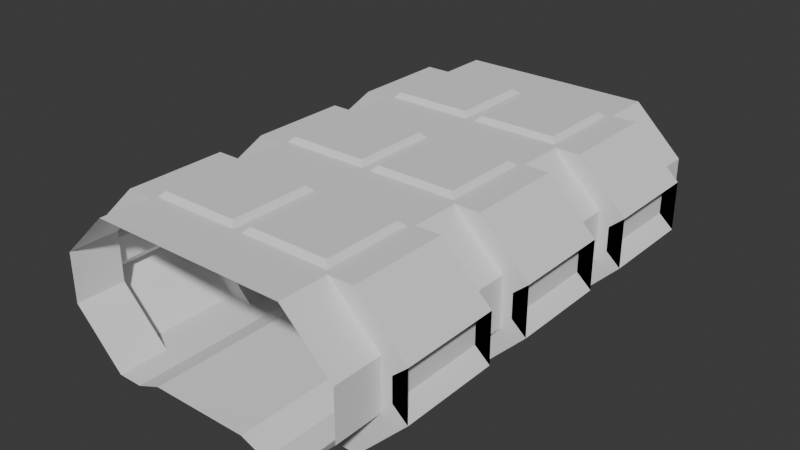 # Source: spacetile.blend  (saved by Blender 4.5.87; exported with 4.5.12 LTS)
import bpy
from mathutils import Matrix  # noqa: F401  (used for matrix-valued properties, if any)

bpy.ops.wm.read_factory_settings(use_empty=True)
scene = bpy.context.scene
scene.name = 'Scene'

# ---- world
world_world = bpy.data.worlds.new('World'); scene.world = world_world
world_world.use_nodes = True; world_world.node_tree.nodes.clear()
_N = world_world.node_tree.nodes; _L = world_world.node_tree.links
n0 = _N.new('ShaderNodeOutputWorld'); n0.name = 'World Output'; n0.location = (200, 100)
n1 = _N.new('ShaderNodeBackground'); n1.name = 'Background'; n1.location = (-200, 100)
n1.inputs[0].default_value = (0.05088, 0.05088, 0.05088, 1.0)
_L.new(n1.outputs[0], n0.inputs[0])
n0.is_active_output = True
world_world.color = (0.05088, 0.05088, 0.05088)
world_world.sun_shadow_jitter_overblur = 0.0

# ---- meshes
me_plane = bpy.data.meshes.new('Plane')
me_plane.from_pydata([(199.2, 98.57, 0.0), (99.23, 98.57, 20.0), (199.2, 298.6, 0.0), (99.23, 298.6, 20.0), (299.2, 98.57, 102.0), (299.2, 298.6, 102.0), (299.2, 98.57, 202.0), (299.2, 298.6, 202.0), (179.5, 118.3, 307.5), (179.5, 278.9, 307.5), (0.0, 98.57, 297.5), (0.0, 298.6, 297.5), (199.2, 298.6, 0.0), (99.23, 298.6, 20.0), (299.2, 298.6, 102.0), (299.2, 298.6, 202.0), (199.2, 298.6, 297.5), (0.0, 298.6, 297.5), (199.2, 398.6, 0.0), (99.23, 398.6, 20.0), (299.2, 398.6, 102.0), (299.2, 398.6, 202.0), (179.5, 418.3, 307.5), (0.0, 398.6, 297.5), (199.2, 598.6, 0.0), (99.23, 598.6, 20.0), (299.2, 598.6, 102.0), (299.2, 598.6, 202.0), (179.5, 578.9, 307.5), (0.0, 598.6, 297.5), (199.2, 698.6, 0.0), (99.23, 698.6, 20.0), (299.2, 698.6, 102.0), (299.2, 698.6, 202.0), (179.5, 718.3, 307.5), (0.0, 698.6, 297.5), (199.2, 898.6, 0.0), (99.23, 898.6, 20.0), (299.2, 898.6, 102.0), (299.2, 898.6, 202.0), (179.5, 878.9, 307.5), (0.0, 898.6, 297.5), (199.2, 0.0, 0.0), (99.23, 0.0, 20.0), (299.2, 0.0, 102.0), (299.2, 0.0, 202.0), (199.2, 0.0, 297.5), (0.0, 0.0, 297.5), (199.2, 1000.0, 0.0), (99.23, 1000.0, 20.0), (299.2, 1000.0, 102.0), (299.2, 1000.0, 202.0), (199.2, 1000.0, 297.5), (0.0, 1000.0, 297.5), (249.2, 298.6, 0.0), (249.2, 98.57, 0.0), (349.2, 298.6, 102.0), (349.2, 98.57, 102.0), (349.2, 298.6, 202.0), (349.2, 98.57, 202.0), (249.2, 298.6, 297.5), (249.2, 98.57, 297.5), (249.2, 398.6, 0.0), (349.2, 398.6, 102.0), (349.2, 398.6, 202.0), (249.2, 398.6, 297.5), (249.2, 598.6, 0.0), (349.2, 598.6, 102.0), (349.2, 598.6, 202.0), (249.2, 598.6, 297.5), (249.2, 698.6, 0.0), (349.2, 698.6, 102.0), (349.2, 698.6, 202.0), (249.2, 698.6, 297.5), (249.2, 898.6, 0.0), (349.2, 898.6, 102.0), (349.2, 898.6, 202.0), (249.2, 898.6, 297.5), (0.0, 98.57, 20.0), (0.0, 298.6, 20.0), (0.0, 298.6, 20.0), (0.0, 398.6, 20.0), (0.0, 598.6, 20.0), (0.0, 698.6, 20.0), (0.0, 898.6, 20.0), (0.0, 0.0, 20.0), (0.0, 1000.0, 20.0), (199.2, 298.6, 297.5), (199.2, 98.57, 297.5), (19.71, 278.9, 307.5), (19.71, 118.3, 307.5), (199.2, 398.6, 297.5), (199.2, 598.6, 297.5), (19.71, 418.3, 307.5), (199.2, 698.6, 297.5), (19.71, 578.9, 307.5), (199.2, 898.6, 297.5), (19.71, 718.3, 307.5), (19.71, 878.9, 307.5), (9.695, 288.9, 297.5), (9.695, 108.3, 297.5), (9.695, 588.9, 297.5), (9.695, 408.3, 297.5), (9.695, 888.9, 297.5), (9.695, 708.3, 297.5), (189.5, 288.9, 297.5), (189.5, 108.3, 297.5), (189.5, 408.3, 297.5), (189.5, 588.9, 297.5), (189.5, 708.3, 297.5), (189.5, 888.9, 297.5), (320.0, 298.6, 127.7), (320.0, 98.57, 127.7), (320.0, 298.6, 176.3), (320.0, 98.57, 176.3), (320.0, 398.6, 127.7), (320.0, 398.6, 176.3), (320.0, 598.6, 127.7), (320.0, 598.6, 176.3), (320.0, 698.6, 127.7), (320.0, 698.6, 176.3), (320.0, 898.6, 127.7), (320.0, 898.6, 176.3), (149.2, 98.57, 0.0), (149.2, 298.6, 0.0), (149.2, 298.6, 0.0), (149.2, 398.6, 0.0), (149.2, 598.6, 0.0), (149.2, 698.6, 0.0), (149.2, 898.6, 0.0), (149.2, 0.0, 0.0), (149.2, 1000.0, 0.0)], [], [(123, 124, 3, 1), (88, 61, 59, 6), (26, 67, 68, 27), (38, 75, 76, 39), (8, 90, 89, 9), (7, 15, 14, 5), (124, 125, 13, 3), (87, 16, 15, 7), (5, 14, 12, 2), (11, 17, 16, 87), (17, 23, 91, 16), (15, 21, 20, 14), (125, 126, 19, 13), (16, 91, 21, 15), (14, 20, 18, 12), (93, 95, 28, 22), (87, 60, 61, 88), (126, 127, 25, 19), (18, 62, 66, 24), (30, 70, 74, 36), (29, 35, 94, 92), (27, 33, 32, 26), (127, 128, 31, 25), (92, 94, 33, 27), (26, 32, 30, 24), (97, 98, 40, 34), (24, 66, 67, 26), (128, 129, 37, 31), (36, 74, 75, 38), (5, 56, 58, 7), (6, 45, 46, 88), (0, 42, 44, 4), (88, 46, 47, 10), (123, 130, 42, 0), (4, 44, 45, 6), (41, 53, 52, 96), (39, 51, 50, 38), (129, 131, 49, 37), (96, 52, 51, 39), (38, 50, 48, 36), (55, 57, 56, 54), (67, 117, 118, 68), (59, 61, 60, 58), (75, 121, 122, 76), (65, 69, 68, 64), (63, 67, 66, 62), (68, 118, 116, 64), (73, 77, 76, 72), (71, 75, 74, 70), (39, 76, 77, 96), (27, 68, 69, 92), (7, 58, 60, 87), (4, 57, 55, 0), (32, 71, 70, 30), (20, 63, 62, 18), (2, 54, 56, 5), (33, 72, 71, 32), (96, 77, 73, 94), (21, 64, 63, 20), (92, 69, 65, 91), (0, 55, 54, 2), (94, 73, 72, 33), (91, 65, 64, 21), (6, 59, 57, 4), (49, 86, 84, 37), (1, 78, 85, 43), (37, 84, 83, 31), (31, 83, 82, 25), (19, 81, 80, 13), (25, 82, 81, 19), (3, 79, 78, 1), (13, 80, 79, 3), (105, 87, 88, 106), (100, 10, 11, 99), (106, 88, 10, 100), (99, 11, 87, 105), (107, 91, 23, 102), (101, 29, 92, 108), (102, 23, 29, 101), (108, 92, 91, 107), (109, 94, 35, 104), (103, 41, 96, 110), (104, 35, 41, 103), (110, 96, 94, 109), (90, 100, 99, 89), (93, 102, 101, 95), (97, 104, 103, 98), (9, 105, 106, 8), (8, 106, 100, 90), (89, 99, 105, 9), (22, 107, 102, 93), (95, 101, 108, 28), (28, 108, 107, 22), (34, 109, 104, 97), (98, 103, 110, 40), (40, 110, 109, 34), (112, 114, 113, 111), (116, 118, 117, 115), (120, 122, 121, 119), (72, 120, 119, 71), (58, 113, 114, 59), (71, 119, 121, 75), (64, 116, 115, 63), (57, 112, 111, 56), (63, 115, 117, 67), (59, 114, 112, 57), (56, 111, 113, 58), (76, 122, 120, 72), (36, 48, 131, 129), (1, 43, 130, 123), (30, 36, 129, 128), (24, 30, 128, 127), (18, 24, 127, 126), (12, 18, 126, 125), (2, 12, 125, 124), (0, 2, 124, 123)])
_uv = me_plane.uv_layers.new(name='UVMap')
_uv.uv.foreach_set('vector', [0.5, 0.0, 0.5, 1.0, 1.0, 1.0, 1.0, 0.0, 0.0, 0.0, 0.0, 0.0, 0.0, 0.0, 0.0, 0.0, 0.0, 1.0, 0.0, 1.0, 0.0, 1.0, 0.0, 1.0, 0.0, 1.0, 0.0, 1.0, 0.0, 1.0, 0.0, 1.0, 0.0, 0.09856, 0.0, 0.09856, 0.0, 0.9014, 0.0, 0.9014, 0.0, 1.0, 0.0, 1.0, 0.0, 1.0, 0.0, 1.0, 0.5, 1.0, 0.5, 1.0, 1.0, 1.0, 1.0, 1.0, 0.0, 1.0, 0.0, 1.0, 0.0, 1.0, 0.0, 1.0, 0.0, 1.0, 0.0, 1.0, 0.0, 1.0, 0.0, 1.0, 0.0, 1.0, 0.0, 1.0, 0.0, 1.0, 0.0, 1.0, 0.0, 1.0, 0.0, 1.0, 0.0, 1.0, 0.0, 1.0, 0.0, 1.0, 0.0, 1.0, 0.0, 1.0, 0.0, 1.0, 0.5, 1.0, 0.5, 1.0, 1.0, 1.0, 1.0, 1.0, 0.0, 1.0, 0.0, 1.0, 0.0, 1.0, 0.0, 1.0, 0.0, 1.0, 0.0, 1.0, 0.0, 1.0, 0.0, 1.0, 0.0, 1.0, 0.0, 1.0, 0.0, 1.0, 0.0, 1.0, 0.0, 1.0, 0.0, 1.0, 0.0, 0.0, 0.0, 0.0, 0.5, 1.0, 0.5, 1.0, 1.0, 1.0, 1.0, 1.0, 0.0, 1.0, 0.0, 1.0, 0.0, 1.0, 0.0, 1.0, 0.0, 1.0, 0.0, 1.0, 0.0, 1.0, 0.0, 1.0, 0.0, 1.0, 0.0, 1.0, 0.0, 1.0, 0.0, 1.0, 0.0, 1.0, 0.0, 1.0, 0.0, 1.0, 0.0, 1.0, 0.5, 1.0, 0.5, 1.0, 1.0, 1.0, 1.0, 1.0, 0.0, 1.0, 0.0, 1.0, 0.0, 1.0, 0.0, 1.0, 0.0, 1.0, 0.0, 1.0, 0.0, 1.0, 0.0, 1.0, 0.0, 1.0, 0.0, 1.0, 0.0, 1.0, 0.0, 1.0, 0.0, 1.0, 0.0, 1.0, 0.0, 1.0, 0.0, 1.0, 0.5, 1.0, 0.5, 1.0, 1.0, 1.0, 1.0, 1.0, 0.0, 1.0, 0.0, 1.0, 0.0, 1.0, 0.0, 1.0, 0.0, 1.0, 0.0, 1.0, 0.0, 1.0, 0.0, 1.0, 0.0, 0.0, 0.0, 0.0, 0.0, 0.0, 0.0, 0.0, 0.0, 0.0, 0.0, 0.0, 0.0, 0.0, 0.0, 0.0, 0.0, 0.0, 0.0, 0.0, 0.0, 0.0, 0.0, 0.0, 0.5, 0.0, 0.5, 0.0, 0.0, 0.0, 0.0, 0.0, 0.0, 0.0, 0.0, 0.0, 0.0, 0.0, 0.0, 0.0, 0.0, 1.0, 0.0, 1.0, 0.0, 1.0, 0.0, 1.0, 0.0, 1.0, 0.0, 1.0, 0.0, 1.0, 0.0, 1.0, 0.5, 1.0, 0.5, 1.0, 1.0, 1.0, 1.0, 1.0, 0.0, 1.0, 0.0, 1.0, 0.0, 1.0, 0.0, 1.0, 0.0, 1.0, 0.0, 1.0, 0.0, 1.0, 0.0, 1.0, 0.0, 0.0, 0.0, 0.0, 0.0, 1.0, 0.0, 1.0, 0.0, 1.0, 0.0, 1.0, 0.0, 1.0, 0.0, 1.0, 0.0, 0.0, 0.0, 0.0, 0.0, 1.0, 0.0, 1.0, 0.0, 1.0, 0.0, 1.0, 0.0, 1.0, 0.0, 1.0, 0.0, 1.0, 0.0, 1.0, 0.0, 1.0, 0.0, 1.0, 0.0, 1.0, 0.0, 1.0, 0.0, 1.0, 0.0, 1.0, 0.0, 1.0, 0.0, 1.0, 0.0, 1.0, 0.0, 1.0, 0.0, 1.0, 0.0, 1.0, 0.0, 1.0, 0.0, 1.0, 0.0, 1.0, 0.0, 1.0, 0.0, 1.0, 0.0, 1.0, 0.0, 1.0, 0.0, 1.0, 0.0, 1.0, 0.0, 1.0, 0.0, 1.0, 0.0, 1.0, 0.0, 1.0, 0.0, 1.0, 0.0, 1.0, 0.0, 1.0, 0.0, 1.0, 0.0, 1.0, 0.0, 0.0, 0.0, 0.0, 0.0, 0.0, 0.0, 0.0, 0.0, 1.0, 0.0, 1.0, 0.0, 1.0, 0.0, 1.0, 0.0, 1.0, 0.0, 1.0, 0.0, 1.0, 0.0, 1.0, 0.0, 1.0, 0.0, 1.0, 0.0, 1.0, 0.0, 1.0, 0.0, 1.0, 0.0, 1.0, 0.0, 1.0, 0.0, 1.0, 0.0, 1.0, 0.0, 1.0, 0.0, 1.0, 0.0, 1.0, 0.0, 1.0, 0.0, 1.0, 0.0, 1.0, 0.0, 1.0, 0.0, 1.0, 0.0, 1.0, 0.0, 1.0, 0.0, 1.0, 0.0, 0.0, 0.0, 0.0, 0.0, 1.0, 0.0, 1.0, 0.0, 1.0, 0.0, 1.0, 0.0, 1.0, 0.0, 1.0, 0.0, 1.0, 0.0, 1.0, 0.0, 1.0, 0.0, 1.0, 0.0, 0.0, 0.0, 0.0, 0.0, 0.0, 0.0, 0.0, 1.0, 1.0, 1.0, 1.0, 1.0, 1.0, 1.0, 1.0, 1.0, 0.0, 1.0, 0.0, 1.0, 0.0, 1.0, 0.0, 1.0, 1.0, 1.0, 1.0, 1.0, 1.0, 1.0, 1.0, 1.0, 1.0, 1.0, 1.0, 1.0, 1.0, 1.0, 1.0, 1.0, 1.0, 1.0, 1.0, 1.0, 1.0, 1.0, 1.0, 1.0, 1.0, 1.0, 1.0, 1.0, 1.0, 1.0, 1.0, 1.0, 1.0, 1.0, 1.0, 1.0, 0.0, 1.0, 0.0, 1.0, 1.0, 1.0, 1.0, 1.0, 1.0, 1.0, 1.0, 0.0, 0.9515, 0.0, 1.0, 0.0, 0.0, 0.0, 0.04848, 0.0, 0.04848, 0.0, 0.0, 0.0, 1.0, 0.0, 0.9515, 0.0, 0.04848, 0.0, 0.0, 0.0, 0.0, 0.0, 0.04848, 0.0, 0.9515, 0.0, 1.0, 0.0, 1.0, 0.0, 0.9515, 0.0, 1.0, 0.0, 1.0, 0.0, 1.0, 0.0, 1.0, 0.0, 1.0, 0.0, 1.0, 0.0, 1.0, 0.0, 1.0, 0.0, 1.0, 0.0, 1.0, 0.0, 1.0, 0.0, 1.0, 0.0, 1.0, 0.0, 1.0, 0.0, 1.0, 0.0, 1.0, 0.0, 1.0, 0.0, 1.0, 0.0, 1.0, 0.0, 1.0, 0.0, 1.0, 0.0, 1.0, 0.0, 1.0, 0.0, 1.0, 0.0, 1.0, 0.0, 1.0, 0.0, 1.0, 0.0, 1.0, 0.0, 1.0, 0.0, 1.0, 0.0, 1.0, 0.0, 1.0, 0.0, 0.09856, 0.0, 0.04848, 0.0, 0.9515, 0.0, 0.9014, 0.0, 1.0, 0.0, 1.0, 0.0, 1.0, 0.0, 1.0, 0.0, 1.0, 0.0, 1.0, 0.0, 1.0, 0.0, 1.0, 0.0, 0.9014, 0.0, 0.9515, 0.0, 0.04848, 0.0, 0.09856, 0.0, 0.09856, 0.0, 0.04848, 0.0, 0.04848, 0.0, 0.09856, 0.0, 0.9014, 0.0, 0.9515, 0.0, 0.9515, 0.0, 0.9014, 0.0, 1.0, 0.0, 1.0, 0.0, 1.0, 0.0, 1.0, 0.0, 1.0, 0.0, 1.0, 0.0, 1.0, 0.0, 1.0, 0.0, 1.0, 0.0, 1.0, 0.0, 1.0, 0.0, 1.0, 0.0, 1.0, 0.0, 1.0, 0.0, 1.0, 0.0, 1.0, 0.0, 1.0, 0.0, 1.0, 0.0, 1.0, 0.0, 1.0, 0.0, 1.0, 0.0, 1.0, 0.0, 1.0, 0.0, 1.0, 0.0, 0.0, 0.0, 0.0, 0.0, 1.0, 0.0, 1.0, 0.0, 1.0, 0.0, 1.0, 0.0, 1.0, 0.0, 1.0, 0.0, 1.0, 0.0, 1.0, 0.0, 1.0, 0.0, 1.0, 0.0, 1.0, 0.0, 1.0, 0.0, 1.0, 0.0, 1.0, 0.0, 1.0, 0.0, 1.0, 0.0, 0.0, 0.0, 0.0, 0.0, 1.0, 0.0, 1.0, 0.0, 1.0, 0.0, 1.0, 0.0, 1.0, 0.0, 1.0, 0.0, 1.0, 0.0, 1.0, 0.0, 0.0, 0.0, 0.0, 0.0, 1.0, 0.0, 1.0, 0.0, 1.0, 0.0, 1.0, 0.0, 1.0, 0.0, 1.0, 0.0, 0.0, 0.0, 0.0, 0.0, 0.0, 0.0, 0.0, 0.0, 1.0, 0.0, 1.0, 0.0, 1.0, 0.0, 1.0, 0.0, 1.0, 0.0, 1.0, 0.0, 1.0, 0.0, 1.0, 0.0, 1.0, 0.0, 1.0, 0.5, 1.0, 0.5, 1.0, 1.0, 0.0, 1.0, 0.0, 0.5, 0.0, 0.5, 0.0, 0.0, 1.0, 0.0, 1.0, 0.5, 1.0, 0.5, 1.0, 0.0, 1.0, 0.0, 1.0, 0.5, 1.0, 0.5, 1.0, 0.0, 1.0, 0.0, 1.0, 0.5, 1.0, 0.5, 1.0, 0.0, 1.0, 0.0, 1.0, 0.5, 1.0, 0.5, 1.0, 0.0, 1.0, 0.0, 1.0, 0.5, 1.0, 0.5, 1.0, 0.0, 0.0, 0.0, 1.0, 0.5, 1.0, 0.5, 0.0])
me_plane.update()

# ---- objects
ob_plane = bpy.data.objects.new('Plane', me_plane)

# ---- transforms, parenting, visibility, modifiers, constraints
ob_plane.location = (0.0, 0.0, 0.0)
_m = ob_plane.modifiers.new('Mirror', 'MIRROR')

# ---- collection membership
scene.collection.objects.link(ob_plane)

# ---- scene / render settings (as saved in the file)
scene.frame_start = 0; scene.frame_end = 0; scene.frame_set(1)
scene.render.engine = 'BLENDER_EEVEE_NEXT'
scene.render.fps = 30
scene.unit_settings.scale_length = 0.01
bpy.context.view_layer.update()

# ---- added for rendering (the .blend has no active camera and no usable light): camera, sun
cam_auto = bpy.data.cameras.new('AutoCamera')
cam_auto.lens = 50.0
cam_auto.sensor_width = 36.0
cam_auto.clip_end = 20425.9
ob_auto_camera = bpy.data.objects.new('AutoCamera', cam_auto)
scene.collection.objects.link(ob_auto_camera)
ob_auto_camera.location = (1163.87, -896.649, 1084.85)
ob_auto_camera.rotation_euler = (1.09748, -7.21219e-08, 0.694738)
scene.camera = ob_auto_camera
light_auto_sun = bpy.data.lights.new('AutoSun', 'SUN')
light_auto_sun.energy = 3.0
light_auto_sun.angle = 0.0523599
ob_auto_sun = bpy.data.objects.new('AutoSun', light_auto_sun)
scene.collection.objects.link(ob_auto_sun)
ob_auto_sun.rotation_euler = (0.872665, 0.174533, 0.523599)
bpy.context.view_layer.update()
